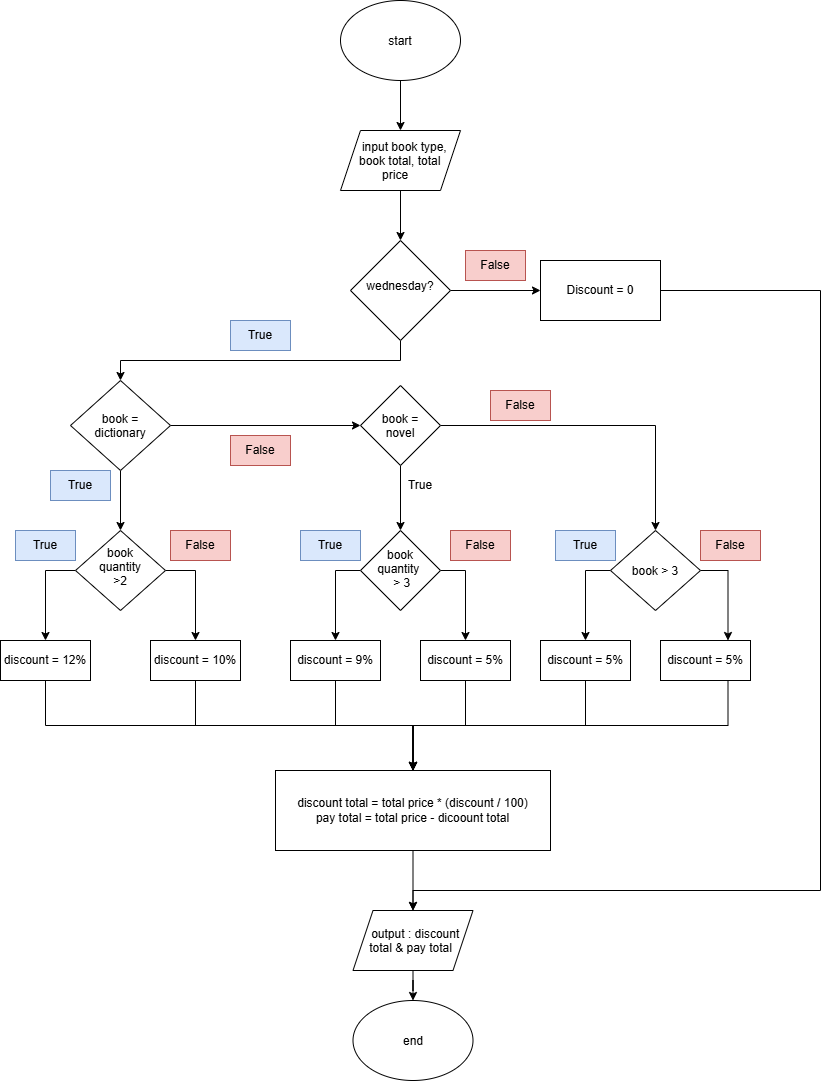

The diagram above was exported from draw.io. Its source (the exported page's mxGraphModel, read from the mxfile embedded in the PNG):
<mxGraphModel dx="2263" dy="857" grid="1" gridSize="10" guides="1" tooltips="1" connect="1" arrows="1" fold="1" page="1" pageScale="1" pageWidth="827" pageHeight="1169" background="light-dark(#FFFFFF,#00CC00)" math="0" shadow="0">
  <root>
    <mxCell id="0" />
    <mxCell id="1" parent="0" />
    <mxCell id="oON6pfzWUTGiPUOxtp_H-3" edge="1" parent="1" source="oON6pfzWUTGiPUOxtp_H-1" style="edgeStyle=orthogonalEdgeStyle;rounded=0;orthogonalLoop=1;jettySize=auto;html=1;" target="oON6pfzWUTGiPUOxtp_H-2" value="">
      <mxGeometry relative="1" as="geometry" />
    </mxCell>
    <mxCell id="oON6pfzWUTGiPUOxtp_H-1" parent="1" style="ellipse;whiteSpace=wrap;html=1;shapeInside=1;" value="start&lt;div&gt;&lt;br/&gt;&lt;/div&gt;" vertex="1">
      <mxGeometry height="80" width="120" x="300" y="40" as="geometry" />
    </mxCell>
    <mxCell id="oON6pfzWUTGiPUOxtp_H-5" edge="1" parent="1" source="oON6pfzWUTGiPUOxtp_H-2" style="edgeStyle=orthogonalEdgeStyle;rounded=0;orthogonalLoop=1;jettySize=auto;html=1;" target="oON6pfzWUTGiPUOxtp_H-4" value="">
      <mxGeometry relative="1" as="geometry" />
    </mxCell>
    <mxCell id="oON6pfzWUTGiPUOxtp_H-2" parent="1" style="shape=parallelogram;perimeter=parallelogramPerimeter;whiteSpace=wrap;html=1;shapeInside=1;fixedSize=1;" value="&lt;p&gt;input book type, book total, total price&lt;/p&gt;" vertex="1">
      <mxGeometry height="60" width="120" x="300" y="170" as="geometry" />
    </mxCell>
    <mxCell id="oON6pfzWUTGiPUOxtp_H-7" edge="1" parent="1" source="oON6pfzWUTGiPUOxtp_H-4" style="edgeStyle=orthogonalEdgeStyle;rounded=0;orthogonalLoop=1;jettySize=auto;html=1;" target="oON6pfzWUTGiPUOxtp_H-6" value="">
      <mxGeometry relative="1" as="geometry" />
    </mxCell>
    <mxCell id="oON6pfzWUTGiPUOxtp_H-10" edge="1" parent="1" source="oON6pfzWUTGiPUOxtp_H-4" style="edgeStyle=orthogonalEdgeStyle;rounded=0;orthogonalLoop=1;jettySize=auto;html=1;exitX=0.5;exitY=1;exitDx=0;exitDy=0;entryX=0.5;entryY=0;entryDx=0;entryDy=0;" target="oON6pfzWUTGiPUOxtp_H-9">
      <mxGeometry relative="1" as="geometry" />
    </mxCell>
    <mxCell id="oON6pfzWUTGiPUOxtp_H-4" parent="1" style="rhombus;whiteSpace=wrap;html=1;shapeInside=1;" value="wednesday?" vertex="1">
      <mxGeometry height="100" width="100" x="310" y="280" as="geometry" />
    </mxCell>
    <mxCell id="oON6pfzWUTGiPUOxtp_H-57" edge="1" parent="1" source="oON6pfzWUTGiPUOxtp_H-6" style="edgeStyle=orthogonalEdgeStyle;rounded=0;orthogonalLoop=1;jettySize=auto;html=1;exitX=1;exitY=0.5;exitDx=0;exitDy=0;entryX=0.5;entryY=0;entryDx=0;entryDy=0;" target="oON6pfzWUTGiPUOxtp_H-53">
      <mxGeometry relative="1" x="-0.3364" as="geometry">
        <Array as="points">
          <mxPoint x="780" y="330" />
          <mxPoint x="780" y="930" />
          <mxPoint x="372.5" y="930" />
        </Array>
        <mxPoint x="380" y="920" as="targetPoint" />
      </mxGeometry>
    </mxCell>
    <mxCell id="oON6pfzWUTGiPUOxtp_H-6" parent="1" style="rounded=0;whiteSpace=wrap;html=1;" value="Discount = 0" vertex="1">
      <mxGeometry height="60" width="120" x="500" y="300" as="geometry" />
    </mxCell>
    <mxCell id="oON6pfzWUTGiPUOxtp_H-13" edge="1" parent="1" source="oON6pfzWUTGiPUOxtp_H-9" style="edgeStyle=orthogonalEdgeStyle;rounded=0;orthogonalLoop=1;jettySize=auto;html=1;exitX=1;exitY=0.5;exitDx=0;exitDy=0;entryX=0;entryY=0.5;entryDx=0;entryDy=0;" target="oON6pfzWUTGiPUOxtp_H-12">
      <mxGeometry relative="1" as="geometry" />
    </mxCell>
    <mxCell id="oON6pfzWUTGiPUOxtp_H-16" edge="1" parent="1" source="oON6pfzWUTGiPUOxtp_H-9" style="edgeStyle=orthogonalEdgeStyle;rounded=0;orthogonalLoop=1;jettySize=auto;html=1;" target="oON6pfzWUTGiPUOxtp_H-15" value="">
      <mxGeometry relative="1" as="geometry" />
    </mxCell>
    <mxCell id="oON6pfzWUTGiPUOxtp_H-9" parent="1" style="rhombus;whiteSpace=wrap;html=1;shapeInside=1;" value="book = dictionary" vertex="1">
      <mxGeometry height="90" width="100" x="30" y="420" as="geometry" />
    </mxCell>
    <mxCell id="oON6pfzWUTGiPUOxtp_H-21" edge="1" parent="1" source="oON6pfzWUTGiPUOxtp_H-12" style="edgeStyle=orthogonalEdgeStyle;rounded=0;orthogonalLoop=1;jettySize=auto;html=1;" target="oON6pfzWUTGiPUOxtp_H-20" value="">
      <mxGeometry relative="1" as="geometry" />
    </mxCell>
    <mxCell id="oON6pfzWUTGiPUOxtp_H-43" edge="1" parent="1" source="oON6pfzWUTGiPUOxtp_H-12" style="edgeStyle=orthogonalEdgeStyle;rounded=0;orthogonalLoop=1;jettySize=auto;html=1;exitX=1;exitY=0.5;exitDx=0;exitDy=0;entryX=0.5;entryY=0;entryDx=0;entryDy=0;" target="oON6pfzWUTGiPUOxtp_H-36">
      <mxGeometry relative="1" as="geometry" />
    </mxCell>
    <mxCell id="oON6pfzWUTGiPUOxtp_H-12" parent="1" style="rhombus;whiteSpace=wrap;html=1;shapeInside=1;" value="book = novel" vertex="1">
      <mxGeometry height="80" width="80" x="320" y="425" as="geometry" />
    </mxCell>
    <mxCell id="oON6pfzWUTGiPUOxtp_H-24" edge="1" parent="1" source="oON6pfzWUTGiPUOxtp_H-15" style="edgeStyle=orthogonalEdgeStyle;rounded=0;orthogonalLoop=1;jettySize=auto;html=1;exitX=0;exitY=0.5;exitDx=0;exitDy=0;entryX=0.5;entryY=0;entryDx=0;entryDy=0;" target="oON6pfzWUTGiPUOxtp_H-17">
      <mxGeometry relative="1" as="geometry" />
    </mxCell>
    <mxCell id="oON6pfzWUTGiPUOxtp_H-25" edge="1" parent="1" source="oON6pfzWUTGiPUOxtp_H-15" style="edgeStyle=orthogonalEdgeStyle;rounded=0;orthogonalLoop=1;jettySize=auto;html=1;exitX=1;exitY=0.5;exitDx=0;exitDy=0;entryX=0.5;entryY=0;entryDx=0;entryDy=0;" target="oON6pfzWUTGiPUOxtp_H-23">
      <mxGeometry relative="1" as="geometry" />
    </mxCell>
    <mxCell id="oON6pfzWUTGiPUOxtp_H-15" parent="1" style="rhombus;whiteSpace=wrap;html=1;shapeInside=1;" value="book quantity &amp;gt;2" vertex="1">
      <mxGeometry height="80" width="90" x="35" y="570" as="geometry" />
    </mxCell>
    <mxCell id="oON6pfzWUTGiPUOxtp_H-51" edge="1" parent="1" source="oON6pfzWUTGiPUOxtp_H-17" style="edgeStyle=orthogonalEdgeStyle;rounded=0;orthogonalLoop=1;jettySize=auto;html=1;exitX=0.5;exitY=1;exitDx=0;exitDy=0;entryX=0.5;entryY=0;entryDx=0;entryDy=0;" target="oON6pfzWUTGiPUOxtp_H-45">
      <mxGeometry relative="1" as="geometry" />
    </mxCell>
    <mxCell id="oON6pfzWUTGiPUOxtp_H-17" parent="1" style="rounded=0;whiteSpace=wrap;html=1;" value="discount = 12%" vertex="1">
      <mxGeometry height="40" width="90" x="-40" y="680" as="geometry" />
    </mxCell>
    <mxCell id="oON6pfzWUTGiPUOxtp_H-29" edge="1" parent="1" source="oON6pfzWUTGiPUOxtp_H-20" style="edgeStyle=orthogonalEdgeStyle;rounded=0;orthogonalLoop=1;jettySize=auto;html=1;exitX=1;exitY=0.5;exitDx=0;exitDy=0;entryX=0.5;entryY=0;entryDx=0;entryDy=0;" target="oON6pfzWUTGiPUOxtp_H-28">
      <mxGeometry relative="1" as="geometry" />
    </mxCell>
    <mxCell id="oON6pfzWUTGiPUOxtp_H-30" edge="1" parent="1" source="oON6pfzWUTGiPUOxtp_H-20" style="edgeStyle=orthogonalEdgeStyle;rounded=0;orthogonalLoop=1;jettySize=auto;html=1;exitX=0;exitY=0.5;exitDx=0;exitDy=0;" target="oON6pfzWUTGiPUOxtp_H-27">
      <mxGeometry relative="1" as="geometry" />
    </mxCell>
    <mxCell id="oON6pfzWUTGiPUOxtp_H-20" parent="1" style="rhombus;whiteSpace=wrap;html=1;shapeInside=1;" value="&lt;div&gt;book quantity&amp;nbsp; &amp;nbsp;&amp;gt; 3&lt;/div&gt;" vertex="1">
      <mxGeometry height="80" width="80" x="320" y="570" as="geometry" />
    </mxCell>
    <mxCell id="oON6pfzWUTGiPUOxtp_H-50" edge="1" parent="1" source="oON6pfzWUTGiPUOxtp_H-23" style="edgeStyle=orthogonalEdgeStyle;rounded=0;orthogonalLoop=1;jettySize=auto;html=1;exitX=0.5;exitY=1;exitDx=0;exitDy=0;entryX=0.5;entryY=0;entryDx=0;entryDy=0;" target="oON6pfzWUTGiPUOxtp_H-45">
      <mxGeometry relative="1" as="geometry" />
    </mxCell>
    <mxCell id="oON6pfzWUTGiPUOxtp_H-23" parent="1" style="rounded=0;whiteSpace=wrap;html=1;" value="discount = 10%" vertex="1">
      <mxGeometry height="40" width="90" x="110" y="680" as="geometry" />
    </mxCell>
    <mxCell id="oON6pfzWUTGiPUOxtp_H-46" edge="1" parent="1" source="oON6pfzWUTGiPUOxtp_H-27" style="edgeStyle=orthogonalEdgeStyle;rounded=0;orthogonalLoop=1;jettySize=auto;html=1;exitX=0.5;exitY=1;exitDx=0;exitDy=0;entryX=0.5;entryY=0;entryDx=0;entryDy=0;" target="oON6pfzWUTGiPUOxtp_H-45">
      <mxGeometry relative="1" as="geometry" />
    </mxCell>
    <mxCell id="oON6pfzWUTGiPUOxtp_H-27" parent="1" style="rounded=0;whiteSpace=wrap;html=1;" value="discount = 9%" vertex="1">
      <mxGeometry height="40" width="90" x="250" y="680" as="geometry" />
    </mxCell>
    <mxCell id="oON6pfzWUTGiPUOxtp_H-47" edge="1" parent="1" source="oON6pfzWUTGiPUOxtp_H-28" style="edgeStyle=orthogonalEdgeStyle;rounded=0;orthogonalLoop=1;jettySize=auto;html=1;exitX=0.5;exitY=1;exitDx=0;exitDy=0;entryX=0.5;entryY=0;entryDx=0;entryDy=0;" target="oON6pfzWUTGiPUOxtp_H-45">
      <mxGeometry relative="1" as="geometry" />
    </mxCell>
    <mxCell id="oON6pfzWUTGiPUOxtp_H-28" parent="1" style="rounded=0;whiteSpace=wrap;html=1;" value="discount = 5%" vertex="1">
      <mxGeometry height="40" width="90" x="380" y="680" as="geometry" />
    </mxCell>
    <mxCell id="oON6pfzWUTGiPUOxtp_H-31" parent="1" style="text;html=1;whiteSpace=wrap;strokeColor=#6c8ebf;fillColor=#dae8fc;align=center;verticalAlign=middle;rounded=0;" value="True" vertex="1">
      <mxGeometry height="30" width="60" x="-25" y="570" as="geometry" />
    </mxCell>
    <mxCell id="oON6pfzWUTGiPUOxtp_H-32" parent="1" style="text;html=1;whiteSpace=wrap;strokeColor=#b85450;fillColor=#f8cecc;align=center;verticalAlign=middle;rounded=0;" value="False" vertex="1">
      <mxGeometry height="30" width="60" x="130" y="570" as="geometry" />
    </mxCell>
    <mxCell id="oON6pfzWUTGiPUOxtp_H-33" parent="1" style="text;html=1;whiteSpace=wrap;strokeColor=#6c8ebf;fillColor=#dae8fc;align=center;verticalAlign=middle;rounded=0;" value="True" vertex="1">
      <mxGeometry height="30" width="60" x="260" y="570" as="geometry" />
    </mxCell>
    <mxCell id="oON6pfzWUTGiPUOxtp_H-34" parent="1" style="text;html=1;whiteSpace=wrap;strokeColor=#b85450;fillColor=#f8cecc;align=center;verticalAlign=middle;rounded=0;" value="False" vertex="1">
      <mxGeometry height="30" width="60" x="410" y="570" as="geometry" />
    </mxCell>
    <mxCell id="oON6pfzWUTGiPUOxtp_H-35" parent="1" style="text;html=1;whiteSpace=wrap;strokeColor=none;fillColor=none;align=center;verticalAlign=middle;rounded=0;" value="True" vertex="1">
      <mxGeometry height="30" width="60" x="350" y="510" as="geometry" />
    </mxCell>
    <mxCell id="oON6pfzWUTGiPUOxtp_H-41" edge="1" parent="1" source="oON6pfzWUTGiPUOxtp_H-36" style="edgeStyle=orthogonalEdgeStyle;rounded=0;orthogonalLoop=1;jettySize=auto;html=1;exitX=0;exitY=0.5;exitDx=0;exitDy=0;entryX=0.5;entryY=0;entryDx=0;entryDy=0;" target="oON6pfzWUTGiPUOxtp_H-38">
      <mxGeometry relative="1" as="geometry" />
    </mxCell>
    <mxCell id="oON6pfzWUTGiPUOxtp_H-42" edge="1" parent="1" source="oON6pfzWUTGiPUOxtp_H-36" style="edgeStyle=orthogonalEdgeStyle;rounded=0;orthogonalLoop=1;jettySize=auto;html=1;exitX=1;exitY=0.5;exitDx=0;exitDy=0;entryX=0.75;entryY=0;entryDx=0;entryDy=0;" target="oON6pfzWUTGiPUOxtp_H-39">
      <mxGeometry relative="1" as="geometry" />
    </mxCell>
    <mxCell id="oON6pfzWUTGiPUOxtp_H-36" parent="1" style="rhombus;whiteSpace=wrap;html=1;shapeInside=1;" value="book &amp;gt; 3" vertex="1">
      <mxGeometry height="80" width="90" x="570" y="570" as="geometry" />
    </mxCell>
    <mxCell id="oON6pfzWUTGiPUOxtp_H-48" edge="1" parent="1" source="oON6pfzWUTGiPUOxtp_H-38" style="edgeStyle=orthogonalEdgeStyle;rounded=0;orthogonalLoop=1;jettySize=auto;html=1;exitX=0.5;exitY=1;exitDx=0;exitDy=0;entryX=0.5;entryY=0;entryDx=0;entryDy=0;" target="oON6pfzWUTGiPUOxtp_H-45">
      <mxGeometry relative="1" as="geometry" />
    </mxCell>
    <mxCell id="oON6pfzWUTGiPUOxtp_H-38" parent="1" style="rounded=0;whiteSpace=wrap;html=1;" value="discount = 5%" vertex="1">
      <mxGeometry height="40" width="90" x="500" y="680" as="geometry" />
    </mxCell>
    <mxCell id="oON6pfzWUTGiPUOxtp_H-49" edge="1" parent="1" source="oON6pfzWUTGiPUOxtp_H-39" style="edgeStyle=orthogonalEdgeStyle;rounded=0;orthogonalLoop=1;jettySize=auto;html=1;exitX=0.75;exitY=1;exitDx=0;exitDy=0;entryX=0.5;entryY=0;entryDx=0;entryDy=0;" target="oON6pfzWUTGiPUOxtp_H-45">
      <mxGeometry relative="1" as="geometry" />
    </mxCell>
    <mxCell id="oON6pfzWUTGiPUOxtp_H-39" parent="1" style="rounded=0;whiteSpace=wrap;html=1;" value="discount = 5%" vertex="1">
      <mxGeometry height="40" width="90" x="620" y="680" as="geometry" />
    </mxCell>
    <mxCell id="oON6pfzWUTGiPUOxtp_H-44" parent="1" style="text;html=1;whiteSpace=wrap;strokeColor=#b85450;fillColor=#f8cecc;align=center;verticalAlign=middle;rounded=0;" value="False" vertex="1">
      <mxGeometry height="30" width="60" x="450" y="430" as="geometry" />
    </mxCell>
    <mxCell id="oON6pfzWUTGiPUOxtp_H-54" edge="1" parent="1" source="oON6pfzWUTGiPUOxtp_H-45" style="edgeStyle=orthogonalEdgeStyle;rounded=0;orthogonalLoop=1;jettySize=auto;html=1;" target="oON6pfzWUTGiPUOxtp_H-53" value="">
      <mxGeometry relative="1" as="geometry" />
    </mxCell>
    <mxCell id="oON6pfzWUTGiPUOxtp_H-45" parent="1" style="rounded=0;whiteSpace=wrap;html=1;" value="discount total = total price * (discount / 100)&lt;div&gt;pay total = total price - dicoount total&lt;/div&gt;" vertex="1">
      <mxGeometry height="80" width="275" x="235" y="810" as="geometry" />
    </mxCell>
    <mxCell id="oON6pfzWUTGiPUOxtp_H-56" edge="1" parent="1" source="oON6pfzWUTGiPUOxtp_H-53" style="edgeStyle=orthogonalEdgeStyle;rounded=0;orthogonalLoop=1;jettySize=auto;html=1;" target="oON6pfzWUTGiPUOxtp_H-55" value="">
      <mxGeometry relative="1" as="geometry" />
    </mxCell>
    <mxCell id="oON6pfzWUTGiPUOxtp_H-53" parent="1" style="shape=parallelogram;perimeter=parallelogramPerimeter;whiteSpace=wrap;html=1;shapeInside=1;fixedSize=1;" value="output : discount total &amp;amp; pay total" vertex="1">
      <mxGeometry height="60" width="120" x="312.5" y="950" as="geometry" />
    </mxCell>
    <mxCell id="oON6pfzWUTGiPUOxtp_H-55" parent="1" style="ellipse;whiteSpace=wrap;html=1;shapeInside=1;" value="end" vertex="1">
      <mxGeometry height="80" width="120" x="312.5" y="1040" as="geometry" />
    </mxCell>
    <mxCell id="cf274TzFDLJV-zkT7RHf-1" parent="1" style="text;html=1;whiteSpace=wrap;strokeColor=#b85450;fillColor=#f8cecc;align=center;verticalAlign=middle;rounded=0;" value="False" vertex="1">
      <mxGeometry height="30" width="60" x="190" y="475" as="geometry" />
    </mxCell>
    <mxCell id="cf274TzFDLJV-zkT7RHf-2" parent="1" style="text;html=1;whiteSpace=wrap;strokeColor=#b85450;fillColor=#f8cecc;align=center;verticalAlign=middle;rounded=0;" value="False" vertex="1">
      <mxGeometry height="30" width="60" x="660" y="570" as="geometry" />
    </mxCell>
    <mxCell id="cf274TzFDLJV-zkT7RHf-3" parent="1" style="text;html=1;whiteSpace=wrap;strokeColor=#b85450;fillColor=#f8cecc;align=center;verticalAlign=middle;rounded=0;" value="False" vertex="1">
      <mxGeometry height="30" width="60" x="425" y="290" as="geometry" />
    </mxCell>
    <mxCell id="cf274TzFDLJV-zkT7RHf-4" parent="1" style="text;html=1;whiteSpace=wrap;strokeColor=#6c8ebf;fillColor=#dae8fc;align=center;verticalAlign=middle;rounded=0;" value="True" vertex="1">
      <mxGeometry height="30" width="60" x="190" y="360" as="geometry" />
    </mxCell>
    <mxCell id="cf274TzFDLJV-zkT7RHf-5" parent="1" style="text;html=1;whiteSpace=wrap;strokeColor=#6c8ebf;fillColor=#dae8fc;align=center;verticalAlign=middle;rounded=0;" value="True" vertex="1">
      <mxGeometry height="30" width="60" x="10" y="510" as="geometry" />
    </mxCell>
    <mxCell id="cf274TzFDLJV-zkT7RHf-6" parent="1" style="text;html=1;whiteSpace=wrap;strokeColor=#6c8ebf;fillColor=#dae8fc;align=center;verticalAlign=middle;rounded=0;" value="True" vertex="1">
      <mxGeometry height="30" width="60" x="515" y="570" as="geometry" />
    </mxCell>
  </root>
</mxGraphModel>